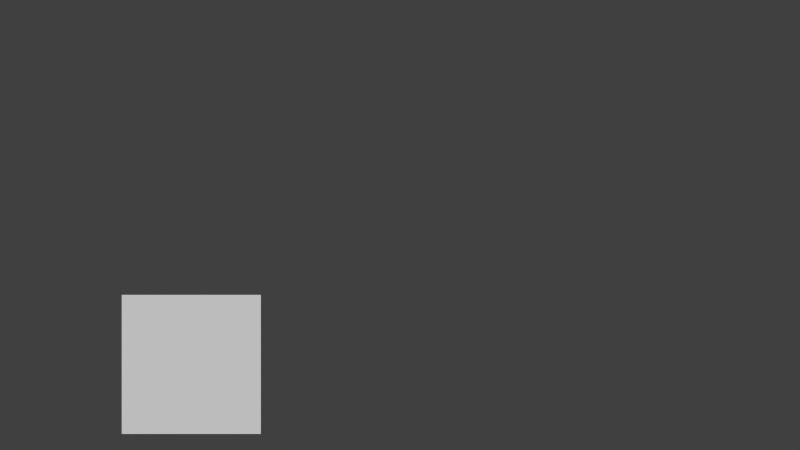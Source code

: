 # Source: Layers_1.blend  (saved by Blender 2.79.1; exported with 4.5.12 LTS)
import bpy
from mathutils import Matrix  # noqa: F401  (used for matrix-valued properties, if any)

bpy.ops.wm.read_factory_settings(use_empty=True)
scene = bpy.context.scene
scene.name = 'Scene'

# ---- collections
col_collection_1 = bpy.data.collections.new('Collection 1'); scene.collection.children.link(col_collection_1)

# ---- world
world_world = bpy.data.worlds.new('World'); scene.world = world_world
world_world.color = (0.05088, 0.05088, 0.05088)
world_world.use_sun_shadow = False
world_world.sun_shadow_jitter_overblur = 0.0
world_world.cycles.sampling_method = 'NONE'
world_world.cycles.sample_map_resolution = 256

# ---- cameras
cam_camera = bpy.data.cameras.new('Camera')
cam_camera.type = 'ORTHO'
cam_camera.clip_end = 100.0
cam_camera.lens = 35.0
cam_camera.sensor_width = 32.0
cam_camera.sensor_height = 18.0
cam_camera.ortho_scale = 11.5
cam_camera.display_size = 2.0
cam_camera.dof.focus_distance = 0.0
cam_camera.dof.aperture_fstop = 128.0
cam_camera.dof.aperture_blades = 6

# ---- meshes
me_cube_001 = bpy.data.meshes.new('Cube.001')
me_cube_001.from_pydata([(-1.0, -1.0, -1.0), (-1.0, -1.0, 1.0), (-1.0, 1.0, -1.0), (-1.0, 1.0, 1.0), (1.0, -1.0, -1.0), (1.0, -1.0, 1.0), (1.0, 1.0, -1.0), (1.0, 1.0, 1.0)], [], [(1, 3, 2, 0), (3, 7, 6, 2), (7, 5, 4, 6), (5, 1, 0, 4), (0, 2, 6, 4), (5, 7, 3, 1)])
me_cube_001.use_remesh_preserve_volume = False
me_cube_001.use_remesh_preserve_attributes = False
me_cube_001.use_mirror_vertex_groups = False
me_cube_001.update()
arm_armature = bpy.data.armatures.new('Armature')  # bones are not reproduced

# ---- objects
ob_camera = bpy.data.objects.new('Camera', cam_camera)
ob_armature = bpy.data.objects.new('Armature', arm_armature)
ob_cube = bpy.data.objects.new('Cube', me_cube_001)

# ---- transforms, parenting, visibility, modifiers, constraints
ob_camera.location = (3.0, -19.57, 2.0)
ob_camera.rotation_euler = (1.571, -0.0, 0.0)
ob_camera.scale = (1.0, 1.0, 1.0)
ob_camera.lineart.crease_threshold = 0.0
ob_armature.location = (0.0, 0.0, 0.0)
ob_armature.lineart.crease_threshold = 0.0
ob_cube.parent = ob_armature
ob_cube.matrix_parent_inverse = Matrix(((1.0, 0.0, 0.0, 0.0), (0.0, 0.0, 1.0, -1.0), (0.0, -1.0, 0.0, 0.0), (0.0, 0.0, 0.0, 1.0)))
ob_cube.location = (0.0, 0.0, 0.0)
ob_cube.lineart.crease_threshold = 0.0

# ---- collection membership
col_collection_1.objects.link(ob_camera)
col_collection_1.objects.link(ob_armature)
col_collection_1.objects.link(ob_cube)

# ---- scene / render settings (as saved in the file)
scene.camera = ob_camera
scene.frame_start = 1; scene.frame_end = 60; scene.frame_set(1)
scene.render.engine = 'BLENDER_EEVEE_NEXT'
scene.render.resolution_percentage = 50
scene.render.dither_intensity = 0.0
scene.cycles.use_denoising = False
scene.cycles.samples = 10
scene.cycles.sampling_pattern = 'TABULATED_SOBOL'
scene.cycles.use_adaptive_sampling = False
scene.cycles.use_light_tree = False
scene.cycles.pixel_filter_type = 'GAUSSIAN'
scene.view_settings.view_transform = 'Standard'
bpy.context.view_layer.update()

# ---- added for rendering (the .blend has no usable light): sun
light_auto_sun = bpy.data.lights.new('AutoSun', 'SUN')
light_auto_sun.energy = 3.0
light_auto_sun.angle = 0.0523599
ob_auto_sun = bpy.data.objects.new('AutoSun', light_auto_sun)
scene.collection.objects.link(ob_auto_sun)
ob_auto_sun.rotation_euler = (0.872665, 0.174533, 0.523599)
bpy.context.view_layer.update()
